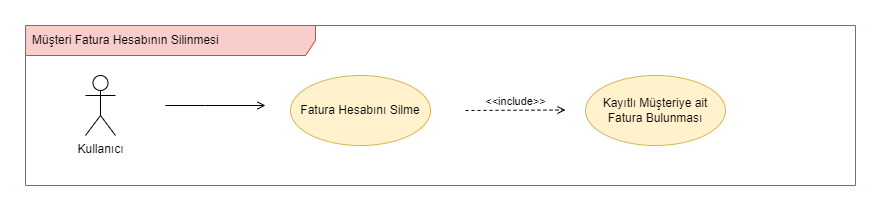

The diagram above was exported from draw.io. Its source (the exported page's mxGraphModel, read from the mxfile embedded in the PNG):
<mxGraphModel dx="1793" dy="3084" grid="1" gridSize="10" guides="1" tooltips="1" connect="1" arrows="1" fold="1" page="1" pageScale="1" pageWidth="850" pageHeight="1100" math="0" shadow="0">
  <root>
    <mxCell id="0" />
    <mxCell id="1" parent="0" />
    <mxCell id="2" value="Müşteri Fatura Hesabının Silinmesi" style="shape=umlFrame;whiteSpace=wrap;html=1;width=290;height=30;boundedLbl=1;verticalAlign=middle;align=left;spacingLeft=5;fillColor=#f8cecc;strokeColor=#b85450;" vertex="1" parent="1">
      <mxGeometry x="10" y="1550" width="830" height="160" as="geometry" />
    </mxCell>
    <mxCell id="3" value="Kullanıcı" style="shape=umlActor;verticalLabelPosition=bottom;verticalAlign=top;html=1;" vertex="1" parent="1">
      <mxGeometry x="70" y="1600" width="30" height="60" as="geometry" />
    </mxCell>
    <mxCell id="4" value="Fatura Hesabını Silme" style="ellipse;whiteSpace=wrap;html=1;fillColor=#fff2cc;strokeColor=#d6b656;" vertex="1" parent="1">
      <mxGeometry x="275" y="1600" width="140" height="70" as="geometry" />
    </mxCell>
    <mxCell id="5" value="Kayıtlı Müşteriye ait Fatura Bulunması" style="ellipse;whiteSpace=wrap;html=1;fillColor=#fff2cc;strokeColor=#d6b656;" vertex="1" parent="1">
      <mxGeometry x="570" y="1600" width="140" height="70" as="geometry" />
    </mxCell>
    <mxCell id="6" value="&amp;lt;&amp;lt;include&amp;gt;&amp;gt;" style="html=1;verticalAlign=bottom;labelBackgroundColor=none;endArrow=open;endFill=0;dashed=1;rounded=0;" edge="1" parent="1">
      <mxGeometry width="160" relative="1" as="geometry">
        <mxPoint x="450" y="1635" as="sourcePoint" />
        <mxPoint x="550" y="1634.5" as="targetPoint" />
      </mxGeometry>
    </mxCell>
    <mxCell id="7" style="edgeStyle=orthogonalEdgeStyle;rounded=0;orthogonalLoop=1;jettySize=auto;html=1;endArrow=open;endFill=0;" edge="1" parent="1">
      <mxGeometry relative="1" as="geometry">
        <mxPoint x="150" y="1630" as="sourcePoint" />
        <mxPoint x="250" y="1630" as="targetPoint" />
        <Array as="points">
          <mxPoint x="190" y="1630" />
          <mxPoint x="190" y="1630" />
        </Array>
      </mxGeometry>
    </mxCell>
  </root>
</mxGraphModel>